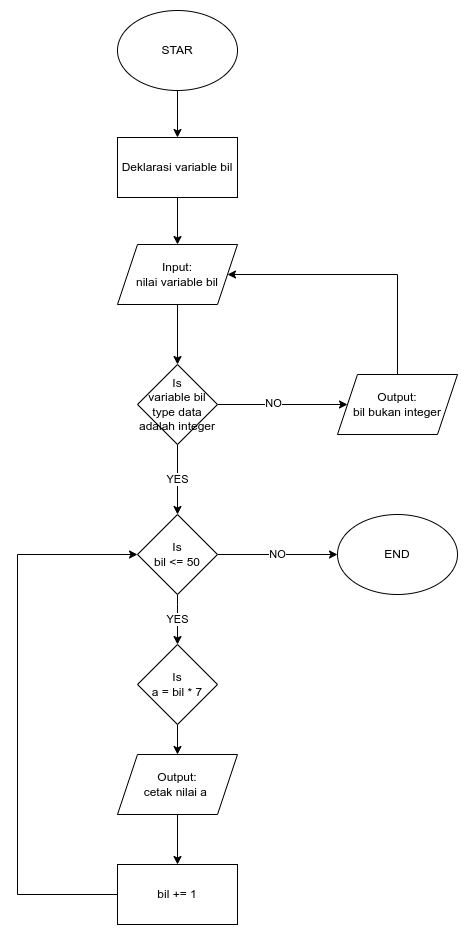

The diagram above was exported from draw.io. Its source (the exported page's mxGraphModel, read from the mxfile embedded in the PNG):
<mxGraphModel dx="-148" dy="793" grid="1" gridSize="10" guides="1" tooltips="1" connect="1" arrows="1" fold="1" page="1" pageScale="1" pageWidth="850" pageHeight="1100" math="0" shadow="0">
  <root>
    <mxCell id="0" />
    <mxCell id="1" parent="0" />
    <mxCell id="pXX1mD32mAxCRaLkySSO-1" style="edgeStyle=orthogonalEdgeStyle;rounded=0;orthogonalLoop=1;jettySize=auto;html=1;exitX=0.5;exitY=1;exitDx=0;exitDy=0;entryX=0.5;entryY=0;entryDx=0;entryDy=0;" parent="1" source="pXX1mD32mAxCRaLkySSO-2" target="pXX1mD32mAxCRaLkySSO-4" edge="1">
      <mxGeometry relative="1" as="geometry" />
    </mxCell>
    <mxCell id="pXX1mD32mAxCRaLkySSO-2" value="STAR" style="ellipse;whiteSpace=wrap;html=1;" parent="1" vertex="1">
      <mxGeometry x="1170" y="156" width="120" height="80" as="geometry" />
    </mxCell>
    <mxCell id="pXX1mD32mAxCRaLkySSO-3" style="edgeStyle=orthogonalEdgeStyle;rounded=0;orthogonalLoop=1;jettySize=auto;html=1;exitX=0.5;exitY=1;exitDx=0;exitDy=0;entryX=0.5;entryY=0;entryDx=0;entryDy=0;" parent="1" source="pXX1mD32mAxCRaLkySSO-4" target="pXX1mD32mAxCRaLkySSO-6" edge="1">
      <mxGeometry relative="1" as="geometry" />
    </mxCell>
    <mxCell id="pXX1mD32mAxCRaLkySSO-4" value="Deklarasi variable bil" style="rounded=0;whiteSpace=wrap;html=1;" parent="1" vertex="1">
      <mxGeometry x="1170" y="283" width="120" height="60" as="geometry" />
    </mxCell>
    <mxCell id="pXX1mD32mAxCRaLkySSO-5" style="edgeStyle=orthogonalEdgeStyle;rounded=0;orthogonalLoop=1;jettySize=auto;html=1;exitX=0.5;exitY=1;exitDx=0;exitDy=0;entryX=0.5;entryY=0;entryDx=0;entryDy=0;" parent="1" source="pXX1mD32mAxCRaLkySSO-6" target="pXX1mD32mAxCRaLkySSO-10" edge="1">
      <mxGeometry relative="1" as="geometry" />
    </mxCell>
    <mxCell id="pXX1mD32mAxCRaLkySSO-6" value="Input:&lt;br&gt;nilai variable bil" style="shape=parallelogram;perimeter=parallelogramPerimeter;whiteSpace=wrap;html=1;fixedSize=1;" parent="1" vertex="1">
      <mxGeometry x="1170" y="390" width="120" height="60" as="geometry" />
    </mxCell>
    <mxCell id="pXX1mD32mAxCRaLkySSO-7" style="edgeStyle=orthogonalEdgeStyle;rounded=0;orthogonalLoop=1;jettySize=auto;html=1;exitX=1;exitY=0.5;exitDx=0;exitDy=0;entryX=0;entryY=0.5;entryDx=0;entryDy=0;" parent="1" source="pXX1mD32mAxCRaLkySSO-10" target="pXX1mD32mAxCRaLkySSO-12" edge="1">
      <mxGeometry relative="1" as="geometry" />
    </mxCell>
    <mxCell id="pXX1mD32mAxCRaLkySSO-8" value="NO" style="edgeLabel;html=1;align=center;verticalAlign=middle;resizable=0;points=[];" parent="pXX1mD32mAxCRaLkySSO-7" vertex="1" connectable="0">
      <mxGeometry x="-0.1538" y="2" relative="1" as="geometry">
        <mxPoint as="offset" />
      </mxGeometry>
    </mxCell>
    <mxCell id="pXX1mD32mAxCRaLkySSO-9" value="YES" style="edgeStyle=orthogonalEdgeStyle;rounded=0;orthogonalLoop=1;jettySize=auto;html=1;exitX=0.5;exitY=1;exitDx=0;exitDy=0;entryX=0.5;entryY=0;entryDx=0;entryDy=0;" parent="1" source="pXX1mD32mAxCRaLkySSO-10" target="pXX1mD32mAxCRaLkySSO-15" edge="1">
      <mxGeometry relative="1" as="geometry" />
    </mxCell>
    <mxCell id="pXX1mD32mAxCRaLkySSO-10" value="Is &lt;br&gt;variable bil type data adalah integer" style="rhombus;whiteSpace=wrap;html=1;" parent="1" vertex="1">
      <mxGeometry x="1190" y="510" width="80" height="80" as="geometry" />
    </mxCell>
    <mxCell id="pXX1mD32mAxCRaLkySSO-11" style="edgeStyle=orthogonalEdgeStyle;rounded=0;orthogonalLoop=1;jettySize=auto;html=1;exitX=0.5;exitY=0;exitDx=0;exitDy=0;entryX=1;entryY=0.5;entryDx=0;entryDy=0;" parent="1" source="pXX1mD32mAxCRaLkySSO-12" target="pXX1mD32mAxCRaLkySSO-6" edge="1">
      <mxGeometry relative="1" as="geometry">
        <Array as="points">
          <mxPoint x="1450" y="420" />
        </Array>
      </mxGeometry>
    </mxCell>
    <mxCell id="pXX1mD32mAxCRaLkySSO-12" value="Output:&lt;br&gt;bil bukan integer" style="shape=parallelogram;perimeter=parallelogramPerimeter;whiteSpace=wrap;html=1;fixedSize=1;" parent="1" vertex="1">
      <mxGeometry x="1390" y="520" width="120" height="60" as="geometry" />
    </mxCell>
    <mxCell id="pXX1mD32mAxCRaLkySSO-13" value="YES" style="edgeStyle=orthogonalEdgeStyle;rounded=0;orthogonalLoop=1;jettySize=auto;html=1;exitX=0.5;exitY=1;exitDx=0;exitDy=0;entryX=0.5;entryY=0;entryDx=0;entryDy=0;" parent="1" source="pXX1mD32mAxCRaLkySSO-15" target="pXX1mD32mAxCRaLkySSO-17" edge="1">
      <mxGeometry relative="1" as="geometry">
        <Array as="points">
          <mxPoint x="1230" y="750" />
          <mxPoint x="1230" y="750" />
        </Array>
      </mxGeometry>
    </mxCell>
    <mxCell id="pXX1mD32mAxCRaLkySSO-14" value="NO" style="edgeStyle=orthogonalEdgeStyle;rounded=0;orthogonalLoop=1;jettySize=auto;html=1;exitX=1;exitY=0.5;exitDx=0;exitDy=0;entryX=0;entryY=0.5;entryDx=0;entryDy=0;" parent="1" source="pXX1mD32mAxCRaLkySSO-15" target="pXX1mD32mAxCRaLkySSO-29" edge="1">
      <mxGeometry relative="1" as="geometry">
        <mxPoint x="1380" y="740" as="targetPoint" />
      </mxGeometry>
    </mxCell>
    <mxCell id="pXX1mD32mAxCRaLkySSO-15" value="Is&lt;br&gt;bil &amp;lt;= 50" style="rhombus;whiteSpace=wrap;html=1;" parent="1" vertex="1">
      <mxGeometry x="1190" y="660" width="80" height="80" as="geometry" />
    </mxCell>
    <mxCell id="pXX1mD32mAxCRaLkySSO-16" style="edgeStyle=orthogonalEdgeStyle;rounded=0;orthogonalLoop=1;jettySize=auto;html=1;exitX=0.5;exitY=1;exitDx=0;exitDy=0;entryX=0.5;entryY=0;entryDx=0;entryDy=0;" parent="1" source="pXX1mD32mAxCRaLkySSO-17" target="pXX1mD32mAxCRaLkySSO-19" edge="1">
      <mxGeometry relative="1" as="geometry" />
    </mxCell>
    <mxCell id="pXX1mD32mAxCRaLkySSO-17" value="Is &lt;br&gt;a = bil * 7" style="rhombus;whiteSpace=wrap;html=1;" parent="1" vertex="1">
      <mxGeometry x="1190" y="790" width="80" height="80" as="geometry" />
    </mxCell>
    <mxCell id="pXX1mD32mAxCRaLkySSO-18" style="edgeStyle=orthogonalEdgeStyle;rounded=0;orthogonalLoop=1;jettySize=auto;html=1;exitX=0.5;exitY=1;exitDx=0;exitDy=0;entryX=0.5;entryY=0;entryDx=0;entryDy=0;" parent="1" source="pXX1mD32mAxCRaLkySSO-19" target="pXX1mD32mAxCRaLkySSO-24" edge="1">
      <mxGeometry relative="1" as="geometry" />
    </mxCell>
    <mxCell id="pXX1mD32mAxCRaLkySSO-19" value="Output:&lt;br&gt;cetak nilai a&amp;nbsp;" style="shape=parallelogram;perimeter=parallelogramPerimeter;whiteSpace=wrap;html=1;fixedSize=1;" parent="1" vertex="1">
      <mxGeometry x="1170" y="900" width="120" height="60" as="geometry" />
    </mxCell>
    <mxCell id="pXX1mD32mAxCRaLkySSO-22" style="edgeStyle=orthogonalEdgeStyle;rounded=0;orthogonalLoop=1;jettySize=auto;html=1;entryX=0;entryY=0.5;entryDx=0;entryDy=0;exitX=0;exitY=0.5;exitDx=0;exitDy=0;" parent="1" source="pXX1mD32mAxCRaLkySSO-24" target="pXX1mD32mAxCRaLkySSO-15" edge="1">
      <mxGeometry relative="1" as="geometry">
        <Array as="points">
          <mxPoint x="1070" y="1040" />
          <mxPoint x="1070" y="700" />
        </Array>
      </mxGeometry>
    </mxCell>
    <mxCell id="pXX1mD32mAxCRaLkySSO-24" value="bil += 1" style="rounded=0;whiteSpace=wrap;html=1;" parent="1" vertex="1">
      <mxGeometry x="1170" y="1010" width="120" height="60" as="geometry" />
    </mxCell>
    <mxCell id="pXX1mD32mAxCRaLkySSO-29" value="END" style="ellipse;whiteSpace=wrap;html=1;" parent="1" vertex="1">
      <mxGeometry x="1390" y="660" width="120" height="80" as="geometry" />
    </mxCell>
  </root>
</mxGraphModel>